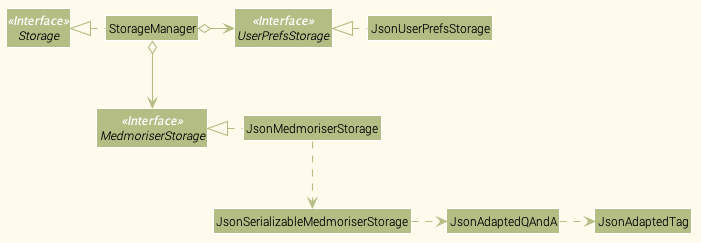

The diagram above was rendered by PlantUML. Its source (embedded in the PNG):
@startuml











skinparam BackgroundColor #FEFAEC

skinparam Shadowing false

skinparam Class {
    FontColor #000000
    BorderThickness 1
    BorderColor #FFFFFF
    StereotypeFontColor #FFFFFF
    FontName Roboto Light
}

skinparam Actor {
    BorderColor #000000
    Color #000000
    FontName Roboto Light
}

skinparam Sequence {
    MessageAlign center
    BoxFontSize 15
    BoxPadding 0
    BoxFontColor #000000
    FontName Roboto Light
}

skinparam Participant {
    FontColor #000000
    FontName Roboto Light
    Padding 20
}

skinparam MinClassWidth 50
skinparam ParticipantPadding 10
skinparam Shadowing false
skinparam DefaultTextAlignment center
skinparam packageStyle Rectangle

hide footbox
hide members
hide circle
skinparam arrowThickness 1.1
skinparam arrowColor #B3BD84
skinparam classBackgroundColor #B3BD84

Interface Storage <<Interface>>
Interface UserPrefsStorage <<Interface>>
Interface MedmoriserStorage <<Interface>>

Class StorageManager
Class JsonUserPrefsStorage
Class JsonMedmoriserStorage

StorageManager .left.|> Storage
StorageManager o-right-> UserPrefsStorage
StorageManager o--> MedmoriserStorage

JsonUserPrefsStorage .left.|> UserPrefsStorage
JsonMedmoriserStorage .left.|> MedmoriserStorage
JsonMedmoriserStorage .down.> JsonSerializableMedmoriserStorage
JsonSerializableMedmoriserStorage .right.> JsonAdaptedQAndA
JsonAdaptedQAndA .right.> JsonAdaptedTag
@enduml